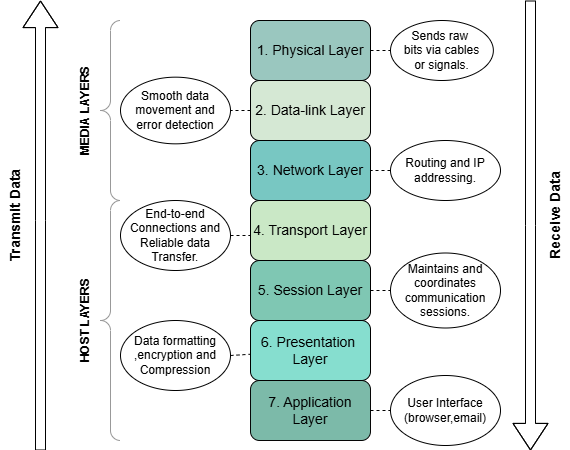

The diagram above was exported from draw.io. Its source (the exported page's mxGraphModel, read from the mxfile embedded in the PNG):
<mxGraphModel dx="1042" dy="562" grid="1" gridSize="10" guides="1" tooltips="1" connect="1" arrows="1" fold="1" page="1" pageScale="1" pageWidth="850" pageHeight="1100" math="0" shadow="0">
  <root>
    <mxCell id="0" />
    <mxCell id="1" parent="0" />
    <mxCell id="QKbq5uZ6Sm_ZUpKQsgr7-13" value="Sends raw&amp;nbsp;&lt;div&gt;&lt;span style=&quot;background-color: transparent; color: light-dark(rgb(0, 0, 0), rgb(255, 255, 255));&quot;&gt;bits&amp;nbsp;&lt;/span&gt;&lt;span style=&quot;background-color: transparent; color: light-dark(rgb(0, 0, 0), rgb(255, 255, 255));&quot;&gt;via cables or&lt;/span&gt;&lt;span style=&quot;background-color: transparent; color: light-dark(rgb(0, 0, 0), rgb(255, 255, 255));&quot;&gt;&amp;nbsp;signals.&lt;/span&gt;&lt;/div&gt;" style="ellipse;whiteSpace=wrap;html=1;" parent="1" vertex="1">
      <mxGeometry x="540" y="60" width="102.86" height="60" as="geometry" />
    </mxCell>
    <mxCell id="QKbq5uZ6Sm_ZUpKQsgr7-14" value="Smooth data movement and error detection" style="ellipse;whiteSpace=wrap;html=1;" parent="1" vertex="1">
      <mxGeometry x="270" y="116.67" width="110" height="66.67" as="geometry" />
    </mxCell>
    <mxCell id="QKbq5uZ6Sm_ZUpKQsgr7-15" value="Routing and IP addressing." style="ellipse;whiteSpace=wrap;html=1;" parent="1" vertex="1">
      <mxGeometry x="540" y="180" width="110" height="60" as="geometry" />
    </mxCell>
    <mxCell id="QKbq5uZ6Sm_ZUpKQsgr7-16" value="&lt;div&gt;&lt;br&gt;&lt;/div&gt;End-to-end Connections and Reliable data Transfer.&lt;div&gt;&amp;nbsp;&lt;/div&gt;" style="ellipse;whiteSpace=wrap;html=1;" parent="1" vertex="1">
      <mxGeometry x="270" y="240" width="110" height="70" as="geometry" />
    </mxCell>
    <mxCell id="QKbq5uZ6Sm_ZUpKQsgr7-17" value="&lt;div&gt;&lt;span style=&quot;background-color: transparent; color: light-dark(rgb(0, 0, 0), rgb(255, 255, 255));&quot;&gt;Maintains and coordinates communication sessions.&lt;/span&gt;&lt;/div&gt;" style="ellipse;whiteSpace=wrap;html=1;" parent="1" vertex="1">
      <mxGeometry x="540" y="292.5" width="110" height="75" as="geometry" />
    </mxCell>
    <mxCell id="QKbq5uZ6Sm_ZUpKQsgr7-18" value="Data formatting ,encryption and Compression" style="ellipse;whiteSpace=wrap;html=1;" parent="1" vertex="1">
      <mxGeometry x="270" y="360" width="110" height="70" as="geometry" />
    </mxCell>
    <mxCell id="QKbq5uZ6Sm_ZUpKQsgr7-19" value="User Interface&lt;div&gt;(browser,email)&lt;/div&gt;" style="ellipse;whiteSpace=wrap;html=1;" parent="1" vertex="1">
      <mxGeometry x="540" y="415" width="110" height="70" as="geometry" />
    </mxCell>
    <mxCell id="QKbq5uZ6Sm_ZUpKQsgr7-1" value="&lt;font style=&quot;font-size: 14px;&quot;&gt;7. Application Layer&lt;/font&gt;" style="rounded=1;whiteSpace=wrap;html=1;strokeColor=#060606;fillColor=#7CBAA9;" parent="1" vertex="1">
      <mxGeometry x="400" y="420" width="120" height="60" as="geometry" />
    </mxCell>
    <mxCell id="QKbq5uZ6Sm_ZUpKQsgr7-2" value="&lt;font style=&quot;font-size: 14px;&quot;&gt;5. Session Layer&lt;/font&gt;" style="rounded=1;whiteSpace=wrap;html=1;fillColor=#7FC7B3;" parent="1" vertex="1">
      <mxGeometry x="400" y="300" width="120" height="60" as="geometry" />
    </mxCell>
    <mxCell id="QKbq5uZ6Sm_ZUpKQsgr7-3" value="&lt;font style=&quot;font-size: 14px;&quot;&gt;4. Transport Layer&lt;/font&gt;" style="rounded=1;whiteSpace=wrap;html=1;fillColor=#CAE8C6;" parent="1" vertex="1">
      <mxGeometry x="400" y="240" width="120" height="60" as="geometry" />
    </mxCell>
    <mxCell id="QKbq5uZ6Sm_ZUpKQsgr7-4" value="&lt;font style=&quot;font-size: 14px;&quot;&gt;3. Network Layer&lt;/font&gt;" style="rounded=1;whiteSpace=wrap;html=1;fillColor=#78C7C2;" parent="1" vertex="1">
      <mxGeometry x="400" y="180" width="120" height="60" as="geometry" />
    </mxCell>
    <mxCell id="QKbq5uZ6Sm_ZUpKQsgr7-5" value="&lt;font style=&quot;font-size: 14px;&quot;&gt;2. Data-link Layer&lt;/font&gt;" style="rounded=1;whiteSpace=wrap;html=1;fillColor=#D5E8D4;" parent="1" vertex="1">
      <mxGeometry x="400" y="120" width="120" height="60" as="geometry" />
    </mxCell>
    <mxCell id="QKbq5uZ6Sm_ZUpKQsgr7-6" value="&lt;font style=&quot;font-size: 14px;&quot;&gt;6. Presentation&amp;nbsp;&lt;/font&gt;&lt;div&gt;&lt;font style=&quot;font-size: 14px;&quot;&gt;Layer&lt;/font&gt;&lt;/div&gt;" style="rounded=1;whiteSpace=wrap;html=1;fillColor=#86DECF;" parent="1" vertex="1">
      <mxGeometry x="400" y="360" width="120" height="60" as="geometry" />
    </mxCell>
    <mxCell id="QKbq5uZ6Sm_ZUpKQsgr7-7" value="&lt;font style=&quot;font-size: 14px;&quot;&gt;1. Physical Layer&lt;/font&gt;" style="rounded=1;whiteSpace=wrap;html=1;fillColor=#9AC7BF;" parent="1" vertex="1">
      <mxGeometry x="400" y="60" width="120" height="60" as="geometry" />
    </mxCell>
    <mxCell id="ZTAJJdRsGotNxG4SNhS8-1" value="" style="endArrow=none;dashed=1;html=1;rounded=0;entryX=0;entryY=0.5;entryDx=0;entryDy=0;" parent="1" source="QKbq5uZ6Sm_ZUpKQsgr7-7" target="QKbq5uZ6Sm_ZUpKQsgr7-13" edge="1">
      <mxGeometry width="50" height="50" relative="1" as="geometry">
        <mxPoint x="510" y="110" as="sourcePoint" />
        <mxPoint x="560" y="60" as="targetPoint" />
      </mxGeometry>
    </mxCell>
    <mxCell id="ZTAJJdRsGotNxG4SNhS8-5" value="" style="endArrow=none;dashed=1;html=1;rounded=0;entryX=1;entryY=0.5;entryDx=0;entryDy=0;exitX=0;exitY=0.5;exitDx=0;exitDy=0;" parent="1" source="QKbq5uZ6Sm_ZUpKQsgr7-5" target="QKbq5uZ6Sm_ZUpKQsgr7-14" edge="1">
      <mxGeometry width="50" height="50" relative="1" as="geometry">
        <mxPoint x="400" y="320" as="sourcePoint" />
        <mxPoint x="450" y="270" as="targetPoint" />
      </mxGeometry>
    </mxCell>
    <mxCell id="ZTAJJdRsGotNxG4SNhS8-6" value="" style="endArrow=none;dashed=1;html=1;rounded=0;entryX=1;entryY=0.5;entryDx=0;entryDy=0;exitX=0;exitY=0.5;exitDx=0;exitDy=0;" parent="1" source="QKbq5uZ6Sm_ZUpKQsgr7-15" target="QKbq5uZ6Sm_ZUpKQsgr7-4" edge="1">
      <mxGeometry width="50" height="50" relative="1" as="geometry">
        <mxPoint x="540" y="235" as="sourcePoint" />
        <mxPoint x="550" y="185" as="targetPoint" />
      </mxGeometry>
    </mxCell>
    <mxCell id="ZTAJJdRsGotNxG4SNhS8-7" value="" style="endArrow=none;dashed=1;html=1;rounded=0;exitX=1;exitY=0.5;exitDx=0;exitDy=0;" parent="1" source="QKbq5uZ6Sm_ZUpKQsgr7-16" edge="1">
      <mxGeometry width="50" height="50" relative="1" as="geometry">
        <mxPoint x="400" y="320" as="sourcePoint" />
        <mxPoint x="400" y="275" as="targetPoint" />
      </mxGeometry>
    </mxCell>
    <mxCell id="ZTAJJdRsGotNxG4SNhS8-8" value="" style="endArrow=none;dashed=1;html=1;rounded=0;" parent="1" target="QKbq5uZ6Sm_ZUpKQsgr7-17" edge="1">
      <mxGeometry width="50" height="50" relative="1" as="geometry">
        <mxPoint x="520" y="330" as="sourcePoint" />
        <mxPoint x="450" y="270" as="targetPoint" />
      </mxGeometry>
    </mxCell>
    <mxCell id="ZTAJJdRsGotNxG4SNhS8-9" value="" style="endArrow=none;dashed=1;html=1;rounded=0;exitX=1;exitY=0.5;exitDx=0;exitDy=0;" parent="1" source="QKbq5uZ6Sm_ZUpKQsgr7-18" target="QKbq5uZ6Sm_ZUpKQsgr7-6" edge="1">
      <mxGeometry width="50" height="50" relative="1" as="geometry">
        <mxPoint x="380" y="410" as="sourcePoint" />
        <mxPoint x="410" y="390" as="targetPoint" />
      </mxGeometry>
    </mxCell>
    <mxCell id="ZTAJJdRsGotNxG4SNhS8-16" value="" style="endArrow=none;dashed=1;html=1;rounded=0;entryX=0;entryY=0.5;entryDx=0;entryDy=0;exitX=1;exitY=0.5;exitDx=0;exitDy=0;" parent="1" source="QKbq5uZ6Sm_ZUpKQsgr7-1" target="QKbq5uZ6Sm_ZUpKQsgr7-19" edge="1">
      <mxGeometry width="50" height="50" relative="1" as="geometry">
        <mxPoint x="520" y="460" as="sourcePoint" />
        <mxPoint x="560" y="420" as="targetPoint" />
      </mxGeometry>
    </mxCell>
    <mxCell id="ZTAJJdRsGotNxG4SNhS8-17" value="" style="group" parent="1" connectable="0" vertex="1">
      <mxGeometry x="220" y="60" width="50" height="420" as="geometry" />
    </mxCell>
    <mxCell id="QKbq5uZ6Sm_ZUpKQsgr7-26" value="" style="labelPosition=right;align=left;strokeWidth=1;shape=mxgraph.mockup.markup.curlyBrace;html=1;shadow=0;dashed=0;strokeColor=#999999;direction=north;fillColor=#494949;" parent="ZTAJJdRsGotNxG4SNhS8-17" vertex="1">
      <mxGeometry x="30" width="20" height="180" as="geometry" />
    </mxCell>
    <mxCell id="QKbq5uZ6Sm_ZUpKQsgr7-27" value="&lt;b&gt;HOST LAYERS&lt;/b&gt;" style="text;html=1;align=center;verticalAlign=middle;whiteSpace=wrap;rounded=0;rotation=-90;" parent="ZTAJJdRsGotNxG4SNhS8-17" vertex="1">
      <mxGeometry x="-30" y="285" width="90" height="30" as="geometry" />
    </mxCell>
    <mxCell id="QKbq5uZ6Sm_ZUpKQsgr7-28" value="" style="labelPosition=right;align=left;strokeWidth=1;shape=mxgraph.mockup.markup.curlyBrace;html=1;shadow=0;dashed=0;strokeColor=#999999;direction=north;" parent="ZTAJJdRsGotNxG4SNhS8-17" vertex="1">
      <mxGeometry x="30" y="180" width="20" height="240" as="geometry" />
    </mxCell>
    <mxCell id="QKbq5uZ6Sm_ZUpKQsgr7-29" value="&lt;b&gt;MEDIA LAYERS&lt;/b&gt;" style="text;html=1;align=center;verticalAlign=middle;whiteSpace=wrap;rounded=0;rotation=-90;" parent="ZTAJJdRsGotNxG4SNhS8-17" vertex="1">
      <mxGeometry x="-40" y="75" width="110" height="30" as="geometry" />
    </mxCell>
    <mxCell id="O-NlADAziU48371uSe_L-6" value="" style="group" parent="1" connectable="0" vertex="1">
      <mxGeometry x="680" y="40" width="40" height="450" as="geometry" />
    </mxCell>
    <mxCell id="O-NlADAziU48371uSe_L-2" value="" style="shape=flexArrow;endArrow=classic;html=1;rounded=0;endWidth=24;endSize=8.53;" parent="O-NlADAziU48371uSe_L-6" edge="1">
      <mxGeometry width="50" height="50" relative="1" as="geometry">
        <mxPoint as="sourcePoint" />
        <mxPoint y="450" as="targetPoint" />
        <Array as="points">
          <mxPoint y="225" />
        </Array>
      </mxGeometry>
    </mxCell>
    <mxCell id="O-NlADAziU48371uSe_L-5" value="&lt;span style=&quot;font-size: 14px;&quot;&gt;&lt;b&gt;Receive Data&lt;/b&gt;&lt;/span&gt;" style="text;html=1;align=center;verticalAlign=middle;whiteSpace=wrap;rounded=0;rotation=-90;" parent="O-NlADAziU48371uSe_L-6" vertex="1">
      <mxGeometry x="-40" y="200" width="130" height="30" as="geometry" />
    </mxCell>
    <mxCell id="O-NlADAziU48371uSe_L-7" value="" style="group" parent="1" connectable="0" vertex="1">
      <mxGeometry x="150" y="40" width="40" height="450" as="geometry" />
    </mxCell>
    <mxCell id="O-NlADAziU48371uSe_L-1" value="" style="shape=flexArrow;endArrow=classic;html=1;rounded=0;endWidth=24;endSize=8.53;" parent="O-NlADAziU48371uSe_L-7" edge="1">
      <mxGeometry width="50" height="50" relative="1" as="geometry">
        <mxPoint x="40" y="450" as="sourcePoint" />
        <mxPoint x="40" as="targetPoint" />
        <Array as="points">
          <mxPoint x="40" y="220" />
        </Array>
      </mxGeometry>
    </mxCell>
    <mxCell id="O-NlADAziU48371uSe_L-3" value="&lt;b&gt;&lt;font style=&quot;font-size: 14px;&quot;&gt;Transmit Data&lt;/font&gt;&lt;/b&gt;" style="text;html=1;align=center;verticalAlign=middle;whiteSpace=wrap;rounded=0;rotation=-90;" parent="O-NlADAziU48371uSe_L-7" vertex="1">
      <mxGeometry x="-50" y="200" width="130" height="30" as="geometry" />
    </mxCell>
  </root>
</mxGraphModel>